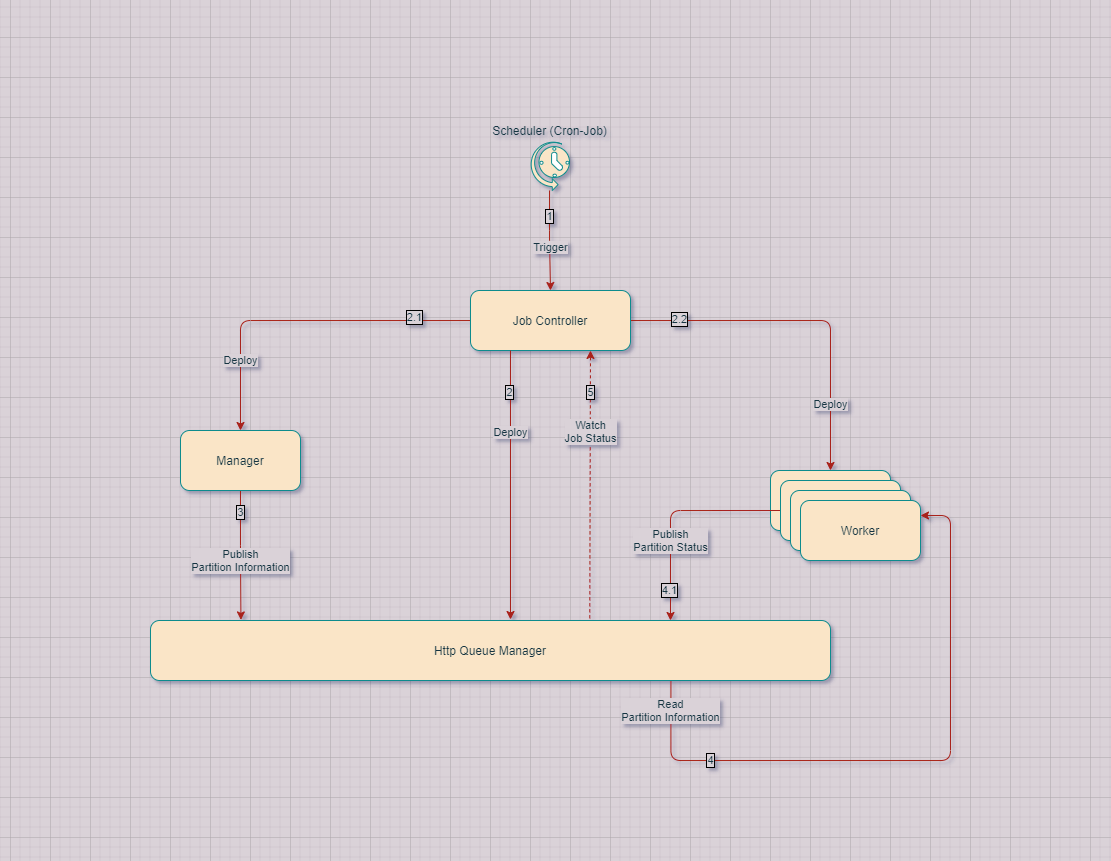

The diagram above was exported from draw.io. Its source (the exported page's mxGraphModel, read from the mxfile embedded in the PNG):
<mxGraphModel dx="1208" dy="843" grid="1" gridSize="10" guides="1" tooltips="1" connect="1" arrows="1" fold="1" page="1" pageScale="1" pageWidth="1100" pageHeight="850" background="#DAD2D8" math="0" shadow="1">
  <root>
    <mxCell id="0" />
    <mxCell id="1" parent="0" />
    <mxCell id="j7GF4RcRgUKBaXRiywtZ-11" style="edgeStyle=orthogonalEdgeStyle;orthogonalLoop=1;jettySize=auto;html=1;entryX=0.133;entryY=-0.01;entryDx=0;entryDy=0;exitX=0.5;exitY=1;exitDx=0;exitDy=0;entryPerimeter=0;labelBackgroundColor=#DAD2D8;strokeColor=#A8201A;fontColor=#143642;" parent="1" source="j7GF4RcRgUKBaXRiywtZ-1" target="j7GF4RcRgUKBaXRiywtZ-3" edge="1">
      <mxGeometry relative="1" as="geometry" />
    </mxCell>
    <mxCell id="j7GF4RcRgUKBaXRiywtZ-13" value="Publish&lt;br&gt;Partition Information" style="edgeLabel;html=1;align=center;verticalAlign=middle;resizable=0;points=[];rounded=1;labelBackgroundColor=#DAD2D8;fontColor=#143642;" parent="j7GF4RcRgUKBaXRiywtZ-11" vertex="1" connectable="0">
      <mxGeometry x="-0.3257" y="-2" relative="1" as="geometry">
        <mxPoint x="2" y="26" as="offset" />
      </mxGeometry>
    </mxCell>
    <mxCell id="j7GF4RcRgUKBaXRiywtZ-35" value="3" style="edgeLabel;html=1;align=center;verticalAlign=middle;resizable=0;points=[];labelBorderColor=#000000;rounded=1;labelBackgroundColor=#DAD2D8;fontColor=#143642;" parent="j7GF4RcRgUKBaXRiywtZ-11" vertex="1" connectable="0">
      <mxGeometry x="-0.6636" relative="1" as="geometry">
        <mxPoint as="offset" />
      </mxGeometry>
    </mxCell>
    <mxCell id="j7GF4RcRgUKBaXRiywtZ-1" value="Manager" style="whiteSpace=wrap;html=1;rounded=1;fillColor=#FAE5C7;strokeColor=#0F8B8D;fontColor=#143642;" parent="1" vertex="1">
      <mxGeometry x="180" y="430" width="120" height="60" as="geometry" />
    </mxCell>
    <mxCell id="j7GF4RcRgUKBaXRiywtZ-2" value="Worker" style="whiteSpace=wrap;html=1;rounded=1;fillColor=#FAE5C7;strokeColor=#0F8B8D;fontColor=#143642;" parent="1" vertex="1">
      <mxGeometry x="770" y="470" width="120" height="60" as="geometry" />
    </mxCell>
    <mxCell id="j7GF4RcRgUKBaXRiywtZ-3" value="Http Queue Manager" style="whiteSpace=wrap;html=1;rounded=1;fillColor=#FAE5C7;strokeColor=#0F8B8D;fontColor=#143642;" parent="1" vertex="1">
      <mxGeometry x="150" y="620" width="680" height="60" as="geometry" />
    </mxCell>
    <mxCell id="j7GF4RcRgUKBaXRiywtZ-5" style="edgeStyle=orthogonalEdgeStyle;orthogonalLoop=1;jettySize=auto;html=1;entryX=0.5;entryY=0;entryDx=0;entryDy=0;labelBackgroundColor=#DAD2D8;strokeColor=#A8201A;fontColor=#143642;" parent="1" source="j7GF4RcRgUKBaXRiywtZ-4" target="j7GF4RcRgUKBaXRiywtZ-1" edge="1">
      <mxGeometry relative="1" as="geometry" />
    </mxCell>
    <mxCell id="j7GF4RcRgUKBaXRiywtZ-9" value="Deploy" style="edgeLabel;html=1;align=center;verticalAlign=middle;resizable=0;points=[];rounded=1;labelBackgroundColor=#DAD2D8;fontColor=#143642;" parent="j7GF4RcRgUKBaXRiywtZ-5" vertex="1" connectable="0">
      <mxGeometry x="0.2513" relative="1" as="geometry">
        <mxPoint x="-18" y="40" as="offset" />
      </mxGeometry>
    </mxCell>
    <mxCell id="j7GF4RcRgUKBaXRiywtZ-33" value="2.1" style="edgeLabel;html=1;align=center;verticalAlign=middle;resizable=0;points=[];labelBorderColor=#000000;rounded=1;labelBackgroundColor=#DAD2D8;fontColor=#143642;" parent="j7GF4RcRgUKBaXRiywtZ-5" vertex="1" connectable="0">
      <mxGeometry x="-0.6691" y="-3" relative="1" as="geometry">
        <mxPoint as="offset" />
      </mxGeometry>
    </mxCell>
    <mxCell id="j7GF4RcRgUKBaXRiywtZ-6" style="edgeStyle=orthogonalEdgeStyle;orthogonalLoop=1;jettySize=auto;html=1;entryX=0.5;entryY=0;entryDx=0;entryDy=0;labelBackgroundColor=#DAD2D8;strokeColor=#A8201A;fontColor=#143642;" parent="1" source="j7GF4RcRgUKBaXRiywtZ-4" target="j7GF4RcRgUKBaXRiywtZ-2" edge="1">
      <mxGeometry relative="1" as="geometry" />
    </mxCell>
    <mxCell id="j7GF4RcRgUKBaXRiywtZ-10" value="Deploy" style="edgeLabel;html=1;align=center;verticalAlign=middle;resizable=0;points=[];rounded=1;labelBackgroundColor=#DAD2D8;fontColor=#143642;" parent="j7GF4RcRgUKBaXRiywtZ-6" vertex="1" connectable="0">
      <mxGeometry x="0.386" y="1" relative="1" as="geometry">
        <mxPoint x="-1" y="41" as="offset" />
      </mxGeometry>
    </mxCell>
    <mxCell id="j7GF4RcRgUKBaXRiywtZ-34" value="2.2" style="edgeLabel;html=1;align=center;verticalAlign=middle;resizable=0;points=[];labelBorderColor=#000000;rounded=1;labelBackgroundColor=#DAD2D8;fontColor=#143642;" parent="j7GF4RcRgUKBaXRiywtZ-6" vertex="1" connectable="0">
      <mxGeometry x="-0.719" y="1" relative="1" as="geometry">
        <mxPoint as="offset" />
      </mxGeometry>
    </mxCell>
    <mxCell id="j7GF4RcRgUKBaXRiywtZ-4" value="Job Controller" style="whiteSpace=wrap;html=1;rounded=1;fillColor=#FAE5C7;strokeColor=#0F8B8D;fontColor=#143642;" parent="1" vertex="1">
      <mxGeometry x="470" y="290" width="160" height="60" as="geometry" />
    </mxCell>
    <mxCell id="j7GF4RcRgUKBaXRiywtZ-24" style="edgeStyle=orthogonalEdgeStyle;orthogonalLoop=1;jettySize=auto;html=1;exitX=0;exitY=0.5;exitDx=0;exitDy=0;labelBackgroundColor=#DAD2D8;strokeColor=#A8201A;fontColor=#143642;" parent="1" source="j7GF4RcRgUKBaXRiywtZ-14" edge="1">
      <mxGeometry relative="1" as="geometry">
        <mxPoint x="670" y="620" as="targetPoint" />
      </mxGeometry>
    </mxCell>
    <mxCell id="j7GF4RcRgUKBaXRiywtZ-25" value="Publish&lt;br&gt;Partition Status" style="edgeLabel;html=1;align=center;verticalAlign=middle;resizable=0;points=[];rounded=1;labelBackgroundColor=#DAD2D8;fontColor=#143642;" parent="j7GF4RcRgUKBaXRiywtZ-24" vertex="1" connectable="0">
      <mxGeometry x="-0.3189" y="-1" relative="1" as="geometry">
        <mxPoint x="-35" y="31" as="offset" />
      </mxGeometry>
    </mxCell>
    <mxCell id="j7GF4RcRgUKBaXRiywtZ-38" value="4.1" style="edgeLabel;html=1;align=center;verticalAlign=middle;resizable=0;points=[];labelBorderColor=#000000;rounded=1;labelBackgroundColor=#DAD2D8;fontColor=#143642;" parent="j7GF4RcRgUKBaXRiywtZ-24" vertex="1" connectable="0">
      <mxGeometry x="-0.5572" relative="1" as="geometry">
        <mxPoint x="-62" y="80" as="offset" />
      </mxGeometry>
    </mxCell>
    <mxCell id="j7GF4RcRgUKBaXRiywtZ-14" value="Worker" style="whiteSpace=wrap;html=1;rounded=1;fillColor=#FAE5C7;strokeColor=#0F8B8D;fontColor=#143642;" parent="1" vertex="1">
      <mxGeometry x="780" y="480" width="120" height="60" as="geometry" />
    </mxCell>
    <mxCell id="j7GF4RcRgUKBaXRiywtZ-15" value="Worker" style="whiteSpace=wrap;html=1;rounded=1;fillColor=#FAE5C7;strokeColor=#0F8B8D;fontColor=#143642;" parent="1" vertex="1">
      <mxGeometry x="790" y="490" width="120" height="60" as="geometry" />
    </mxCell>
    <mxCell id="j7GF4RcRgUKBaXRiywtZ-16" value="Worker" style="whiteSpace=wrap;html=1;rounded=1;fillColor=#FAE5C7;strokeColor=#0F8B8D;fontColor=#143642;" parent="1" vertex="1">
      <mxGeometry x="800" y="500" width="120" height="60" as="geometry" />
    </mxCell>
    <mxCell id="j7GF4RcRgUKBaXRiywtZ-40" style="edgeStyle=orthogonalEdgeStyle;orthogonalLoop=1;jettySize=auto;html=1;startArrow=none;startFill=0;endArrow=classic;endFill=1;labelBackgroundColor=#DAD2D8;strokeColor=#A8201A;fontColor=#143642;" parent="1" source="j7GF4RcRgUKBaXRiywtZ-28" target="j7GF4RcRgUKBaXRiywtZ-4" edge="1">
      <mxGeometry relative="1" as="geometry" />
    </mxCell>
    <mxCell id="j7GF4RcRgUKBaXRiywtZ-41" value="Trigger" style="edgeLabel;html=1;align=center;verticalAlign=middle;resizable=0;points=[];rounded=1;labelBackgroundColor=#DAD2D8;fontColor=#143642;" parent="j7GF4RcRgUKBaXRiywtZ-40" vertex="1" connectable="0">
      <mxGeometry x="0.1469" relative="1" as="geometry">
        <mxPoint as="offset" />
      </mxGeometry>
    </mxCell>
    <mxCell id="j7GF4RcRgUKBaXRiywtZ-42" value="1" style="edgeLabel;html=1;align=center;verticalAlign=middle;resizable=0;points=[];labelBorderColor=#000000;rounded=1;labelBackgroundColor=#DAD2D8;fontColor=#143642;" parent="j7GF4RcRgUKBaXRiywtZ-40" vertex="1" connectable="0">
      <mxGeometry x="-0.2945" relative="1" as="geometry">
        <mxPoint y="-10" as="offset" />
      </mxGeometry>
    </mxCell>
    <mxCell id="j7GF4RcRgUKBaXRiywtZ-28" value="Scheduler (Cron-Job)" style="verticalLabelPosition=top;html=1;verticalAlign=bottom;align=center;strokeColor=#0F8B8D;shape=mxgraph.azure.scheduler;pointerEvents=1;labelPosition=center;rounded=1;shadow=0;labelBorderColor=none;fillColor=#FAE5C7;fontColor=#143642;" parent="1" vertex="1">
      <mxGeometry x="529" y="140" width="40" height="50" as="geometry" />
    </mxCell>
    <mxCell id="j7GF4RcRgUKBaXRiywtZ-43" value="" style="endArrow=classic;html=1;entryX=1;entryY=0.25;entryDx=0;entryDy=0;exitX=0.616;exitY=1.014;exitDx=0;exitDy=0;exitPerimeter=0;edgeStyle=orthogonalEdgeStyle;labelBackgroundColor=#DAD2D8;strokeColor=#A8201A;fontColor=#143642;" parent="1" target="j7GF4RcRgUKBaXRiywtZ-16" edge="1">
      <mxGeometry width="50" height="50" relative="1" as="geometry">
        <mxPoint x="670.44" y="680.8400000000001" as="sourcePoint" />
        <mxPoint x="963" y="471" as="targetPoint" />
        <Array as="points">
          <mxPoint x="670" y="760" />
          <mxPoint x="950" y="760" />
          <mxPoint x="950" y="515" />
        </Array>
      </mxGeometry>
    </mxCell>
    <mxCell id="j7GF4RcRgUKBaXRiywtZ-44" value="Read&lt;br&gt;Partition Information" style="edgeLabel;html=1;align=center;verticalAlign=middle;resizable=0;points=[];rounded=1;labelBackgroundColor=#DAD2D8;fontColor=#143642;" parent="j7GF4RcRgUKBaXRiywtZ-43" vertex="1" connectable="0">
      <mxGeometry x="-0.0764" relative="1" as="geometry">
        <mxPoint x="-214" y="-50" as="offset" />
      </mxGeometry>
    </mxCell>
    <mxCell id="j7GF4RcRgUKBaXRiywtZ-45" value="4" style="edgeLabel;html=1;align=center;verticalAlign=middle;resizable=0;points=[];labelBorderColor=#000000;rounded=1;labelBackgroundColor=#DAD2D8;fontColor=#143642;" parent="j7GF4RcRgUKBaXRiywtZ-43" vertex="1" connectable="0">
      <mxGeometry x="0.5793" relative="1" as="geometry">
        <mxPoint x="-240" y="142" as="offset" />
      </mxGeometry>
    </mxCell>
    <mxCell id="j7GF4RcRgUKBaXRiywtZ-46" value="" style="endArrow=classic;html=1;entryX=0.75;entryY=1;entryDx=0;entryDy=0;exitX=0.646;exitY=-0.036;exitDx=0;exitDy=0;exitPerimeter=0;dashed=1;labelBackgroundColor=#DAD2D8;strokeColor=#A8201A;fontColor=#143642;" parent="1" source="j7GF4RcRgUKBaXRiywtZ-3" target="j7GF4RcRgUKBaXRiywtZ-4" edge="1">
      <mxGeometry width="50" height="50" relative="1" as="geometry">
        <mxPoint x="600" y="550" as="sourcePoint" />
        <mxPoint x="650" y="500" as="targetPoint" />
      </mxGeometry>
    </mxCell>
    <mxCell id="j7GF4RcRgUKBaXRiywtZ-47" value="Watch&lt;br&gt;Job Status" style="edgeLabel;html=1;align=center;verticalAlign=middle;resizable=0;points=[];rounded=1;labelBackgroundColor=#DAD2D8;fontColor=#143642;" parent="j7GF4RcRgUKBaXRiywtZ-46" vertex="1" connectable="0">
      <mxGeometry x="0.3237" relative="1" as="geometry">
        <mxPoint y="-10" as="offset" />
      </mxGeometry>
    </mxCell>
    <mxCell id="j7GF4RcRgUKBaXRiywtZ-51" value="5" style="edgeLabel;html=1;align=center;verticalAlign=middle;resizable=0;points=[];labelBorderColor=#000000;rounded=1;labelBackgroundColor=#DAD2D8;fontColor=#143642;" parent="j7GF4RcRgUKBaXRiywtZ-46" vertex="1" connectable="0">
      <mxGeometry x="0.7939" relative="1" as="geometry">
        <mxPoint y="14" as="offset" />
      </mxGeometry>
    </mxCell>
    <mxCell id="j7GF4RcRgUKBaXRiywtZ-48" value="" style="endArrow=classic;html=1;exitX=0.25;exitY=1;exitDx=0;exitDy=0;labelBackgroundColor=#DAD2D8;strokeColor=#A8201A;fontColor=#143642;" parent="1" source="j7GF4RcRgUKBaXRiywtZ-4" edge="1">
      <mxGeometry width="50" height="50" relative="1" as="geometry">
        <mxPoint x="600" y="550" as="sourcePoint" />
        <mxPoint x="510" y="619" as="targetPoint" />
      </mxGeometry>
    </mxCell>
    <mxCell id="j7GF4RcRgUKBaXRiywtZ-49" value="Deploy" style="edgeLabel;html=1;align=center;verticalAlign=middle;resizable=0;points=[];rounded=1;labelBackgroundColor=#DAD2D8;fontColor=#143642;" parent="j7GF4RcRgUKBaXRiywtZ-48" vertex="1" connectable="0">
      <mxGeometry x="-0.3197" relative="1" as="geometry">
        <mxPoint y="-10" as="offset" />
      </mxGeometry>
    </mxCell>
    <mxCell id="j7GF4RcRgUKBaXRiywtZ-50" value="2" style="edgeLabel;html=1;align=center;verticalAlign=middle;resizable=0;points=[];labelBorderColor=#000000;rounded=1;labelBackgroundColor=#DAD2D8;fontColor=#143642;" parent="j7GF4RcRgUKBaXRiywtZ-48" vertex="1" connectable="0">
      <mxGeometry x="-0.7831" y="-1" relative="1" as="geometry">
        <mxPoint y="13" as="offset" />
      </mxGeometry>
    </mxCell>
  </root>
</mxGraphModel>